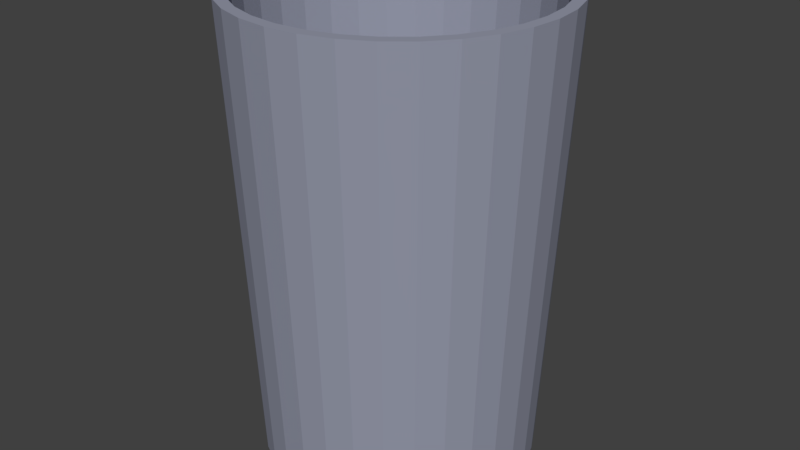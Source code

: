 # Source: bin.blend  (saved by Blender 2.79.0; exported with 4.5.12 LTS)
import bpy
from mathutils import Matrix  # noqa: F401  (used for matrix-valued properties, if any)

bpy.ops.wm.read_factory_settings(use_empty=True)
scene = bpy.context.scene
scene.name = 'Scene'

# ---- collections
col_collection_1 = bpy.data.collections.new('Collection 1'); scene.collection.children.link(col_collection_1)

# ---- materials (node trees are filled in below, after node groups)
mat_bin = bpy.data.materials.new('Bin')
mat_bin.alpha_threshold = 0.0
mat_bin.use_transparent_shadow = False
mat_bin.diffuse_color = (0.301, 0.3176, 0.402, 1.0)
mat_bin.roughness = 0.5

# ---- material node trees

# ---- world
world_world = bpy.data.worlds.new('World'); scene.world = world_world
world_world.color = (0.05088, 0.05088, 0.05088)
world_world.use_sun_shadow = False
world_world.sun_shadow_jitter_overblur = 0.0
world_world.cycles.sampling_method = 'MANUAL'

# ---- meshes
me_cylinder = bpy.data.meshes.new('Cylinder')
me_cylinder.from_pydata([(6.631e-09, 0.7941, -0.02559), (-6.923e-09, 0.853, 2.621), (0.1549, 0.7788, -0.02559), (0.1664, 0.8366, 2.621), (0.3039, 0.7336, -0.02559), (0.3264, 0.7881, 2.621), (0.4412, 0.6602, -0.02559), (0.4739, 0.7093, 2.621), (0.5615, 0.5615, -0.02559), (0.6032, 0.6032, 2.621), (0.6602, 0.4412, -0.02559), (0.7093, 0.4739, 2.621), (0.7336, 0.3039, -0.02559), (0.7881, 0.3264, 2.621), (0.7788, 0.1549, -0.02559), (0.8366, 0.1664, 2.621), (0.7941, 1.248e-07, -0.02559), (0.853, 9.576e-08, 2.621), (0.7788, -0.1549, -0.02559), (0.8366, -0.1664, 2.621), (0.7336, -0.3039, -0.02559), (0.7881, -0.3264, 2.621), (0.6602, -0.4412, -0.02559), (0.7093, -0.4739, 2.621), (0.5615, -0.5615, -0.02559), (0.6032, -0.6032, 2.621), (0.4412, -0.6602, -0.02559), (0.4739, -0.7093, 2.621), (0.3039, -0.7336, -0.02559), (0.3264, -0.7881, 2.621), (0.1549, -0.7788, -0.02559), (0.1664, -0.8366, 2.621), (-2.521e-07, -0.7941, -0.02559), (-2.659e-07, -0.853, 2.621), (-0.1549, -0.7788, -0.02559), (-0.1664, -0.8366, 2.621), (-0.3039, -0.7336, -0.02559), (-0.3264, -0.7881, 2.621), (-0.4412, -0.6602, -0.02559), (-0.4739, -0.7093, 2.621), (-0.5615, -0.5615, -0.02559), (-0.6032, -0.6032, 2.621), (-0.6602, -0.4412, -0.02559), (-0.7093, -0.4739, 2.621), (-0.7336, -0.3039, -0.02559), (-0.7881, -0.3264, 2.621), (-0.7788, -0.1549, -0.02559), (-0.8366, -0.1664, 2.621), (-0.7941, 8.316e-07, -0.02559), (-0.853, 8.587e-07, 2.621), (-0.7788, 0.1549, -0.02559), (-0.8366, 0.1664, 2.621), (-0.7336, 0.3039, -0.02559), (-0.7881, 0.3264, 2.621), (-0.6602, 0.4412, -0.02559), (-0.7093, 0.4739, 2.621), (-0.5615, 0.5615, -0.02559), (-0.6032, 0.6032, 2.621), (-0.4412, 0.6602, -0.02559), (-0.4739, 0.7093, 2.621), (-0.3039, 0.7336, -0.02559), (-0.3264, 0.7881, 2.621), (-0.1549, 0.7788, -0.02559), (-0.1664, 0.8366, 2.621), (0.1792, 0.9011, 2.621), (7.064e-10, 0.9188, 2.621), (0.3516, 0.8488, 2.621), (0.5104, 0.7639, 2.621), (0.6497, 0.6497, 2.621), (0.7639, 0.5104, 2.621), (0.8488, 0.3516, 2.621), (0.9011, 0.1792, 2.621), (0.9188, 9.576e-08, 2.621), (0.9011, -0.1792, 2.621), (0.8488, -0.3516, 2.621), (0.7639, -0.5104, 2.621), (0.6497, -0.6497, 2.621), (0.5104, -0.7639, 2.621), (0.3516, -0.8488, 2.621), (0.1792, -0.9011, 2.621), (-2.987e-07, -0.9188, 2.621), (-0.1792, -0.9011, 2.621), (-0.3516, -0.8488, 2.621), (-0.5104, -0.7639, 2.621), (-0.6497, -0.6497, 2.621), (-0.7639, -0.5104, 2.621), (-0.8488, -0.3516, 2.621), (-0.9011, -0.1792, 2.621), (-0.9188, 9.136e-07, 2.621), (-0.9011, 0.1792, 2.621), (-0.8488, 0.3516, 2.621), (-0.7639, 0.5104, 2.621), (-0.6497, 0.6497, 2.621), (-0.5104, 0.7639, 2.621), (-0.3516, 0.8488, 2.621), (-0.1792, 0.9011, 2.621), (0.1389, 0.6982, 0.2822), (-2.893e-07, 0.7119, 0.2822), (0.2724, 0.6577, 0.2822), (0.3955, 0.5919, 0.2822), (0.5034, 0.5034, 0.2822), (0.5919, 0.3955, 0.2822), (0.6577, 0.2724, 0.2822), (0.6982, 0.1389, 0.2822), (0.7119, 1.308e-07, 0.2822), (0.6982, -0.1389, 0.2822), (0.6577, -0.2724, 0.2822), (0.5919, -0.3955, 0.2822), (0.5034, -0.5034, 0.2822), (0.3955, -0.5919, 0.2822), (0.2724, -0.6577, 0.2822), (0.1389, -0.6982, 0.2822), (-5.054e-07, -0.7119, 0.2822), (-0.1389, -0.6982, 0.2822), (-0.2724, -0.6577, 0.2822), (-0.3955, -0.5919, 0.2822), (-0.5034, -0.5034, 0.2822), (-0.5919, -0.3955, 0.2822), (-0.6577, -0.2724, 0.2822), (-0.6982, -0.1389, 0.2822), (-0.7119, 7.675e-07, 0.2822), (-0.6982, 0.1389, 0.2822), (-0.6577, 0.2724, 0.2822), (-0.5919, 0.3955, 0.2822), (-0.5034, 0.5034, 0.2822), (-0.3955, 0.5919, 0.2822), (-0.2724, 0.6577, 0.2822), (-0.1389, 0.6982, 0.2822)], [], [(0, 65, 64, 2), (2, 64, 66, 4), (4, 66, 67, 6), (6, 67, 68, 8), (8, 68, 69, 10), (10, 69, 70, 12), (12, 70, 71, 14), (14, 71, 72, 16), (16, 72, 73, 18), (18, 73, 74, 20), (20, 74, 75, 22), (22, 75, 76, 24), (24, 76, 77, 26), (26, 77, 78, 28), (28, 78, 79, 30), (30, 79, 80, 32), (32, 80, 81, 34), (34, 81, 82, 36), (36, 82, 83, 38), (38, 83, 84, 40), (40, 84, 85, 42), (42, 85, 86, 44), (44, 86, 87, 46), (46, 87, 88, 48), (48, 88, 89, 50), (50, 89, 90, 52), (52, 90, 91, 54), (54, 91, 92, 56), (56, 92, 93, 58), (58, 93, 94, 60), (11, 9, 100, 101), (60, 94, 95, 62), (62, 95, 65, 0), (0, 2, 4, 6, 8, 10, 12, 14, 16, 18, 20, 22, 24, 26, 28, 30, 32, 34, 36, 38, 40, 42, 44, 46, 48, 50, 52, 54, 56, 58, 60, 62), (1, 3, 64, 65), (3, 5, 66, 64), (5, 7, 67, 66), (7, 9, 68, 67), (9, 11, 69, 68), (11, 13, 70, 69), (13, 15, 71, 70), (15, 17, 72, 71), (17, 19, 73, 72), (19, 21, 74, 73), (21, 23, 75, 74), (23, 25, 76, 75), (25, 27, 77, 76), (27, 29, 78, 77), (29, 31, 79, 78), (31, 33, 80, 79), (33, 35, 81, 80), (35, 37, 82, 81), (37, 39, 83, 82), (39, 41, 84, 83), (41, 43, 85, 84), (43, 45, 86, 85), (45, 47, 87, 86), (47, 49, 88, 87), (49, 51, 89, 88), (51, 53, 90, 89), (53, 55, 91, 90), (55, 57, 92, 91), (57, 59, 93, 92), (59, 61, 94, 93), (61, 63, 95, 94), (63, 1, 65, 95), (96, 97, 127, 126, 125, 124, 123, 122, 121, 120, 119, 118, 117, 116, 115, 114, 113, 112, 111, 110, 109, 108, 107, 106, 105, 104, 103, 102, 101, 100, 99, 98), (1, 63, 127, 97), (39, 37, 114, 115), (13, 11, 101, 102), (41, 39, 115, 116), (15, 13, 102, 103), (43, 41, 116, 117), (17, 15, 103, 104), (45, 43, 117, 118), (19, 17, 104, 105), (47, 45, 118, 119), (21, 19, 105, 106), (49, 47, 119, 120), (23, 21, 106, 107), (51, 49, 120, 121), (25, 23, 107, 108), (53, 51, 121, 122), (27, 25, 108, 109), (55, 53, 122, 123), (29, 27, 109, 110), (3, 1, 97, 96), (57, 55, 123, 124), (31, 29, 110, 111), (5, 3, 96, 98), (59, 57, 124, 125), (33, 31, 111, 112), (7, 5, 98, 99), (61, 59, 125, 126), (35, 33, 112, 113), (9, 7, 99, 100), (63, 61, 126, 127), (37, 35, 113, 114)])
me_cylinder.materials.append(mat_bin)
me_cylinder.use_remesh_preserve_volume = False
me_cylinder.use_remesh_preserve_attributes = False
me_cylinder.use_mirror_vertex_groups = False
me_cylinder.update()

# ---- objects
ob_cylinder = bpy.data.objects.new('Cylinder', me_cylinder)

# ---- transforms, parenting, visibility, modifiers, constraints
ob_cylinder.location = (0.0, 0.0, 0.0)
ob_cylinder.lineart.crease_threshold = 0.0

# ---- collection membership
col_collection_1.objects.link(ob_cylinder)

# ---- scene / render settings (as saved in the file)
scene.frame_start = 1; scene.frame_end = 250; scene.frame_set(1)
scene.render.engine = 'BLENDER_EEVEE_NEXT'
scene.render.resolution_percentage = 50
scene.render.dither_intensity = 0.0
scene.cycles.use_denoising = False
scene.cycles.samples = 128
scene.cycles.sampling_pattern = 'TABULATED_SOBOL'
scene.cycles.use_adaptive_sampling = False
scene.cycles.use_light_tree = False
scene.cycles.blur_glossy = 0.0
scene.cycles.sample_clamp_indirect = 0.0
scene.view_settings.view_transform = 'Standard'
bpy.context.view_layer.update()

# ---- added for rendering (the .blend has no active camera and no usable light): camera, sun
cam_auto = bpy.data.cameras.new('AutoCamera')
cam_auto.lens = 50.0
cam_auto.sensor_width = 36.0
cam_auto.clip_end = 1000.0
ob_auto_camera = bpy.data.objects.new('AutoCamera', cam_auto)
scene.collection.objects.link(ob_auto_camera)
ob_auto_camera.location = (3.432, -4.1184, 4.0435)
ob_auto_camera.rotation_euler = (1.09748, -7.21219e-08, 0.694738)
scene.camera = ob_auto_camera
light_auto_sun = bpy.data.lights.new('AutoSun', 'SUN')
light_auto_sun.energy = 3.0
light_auto_sun.angle = 0.0523599
ob_auto_sun = bpy.data.objects.new('AutoSun', light_auto_sun)
scene.collection.objects.link(ob_auto_sun)
ob_auto_sun.rotation_euler = (0.872665, 0.174533, 0.523599)
bpy.context.view_layer.update()
